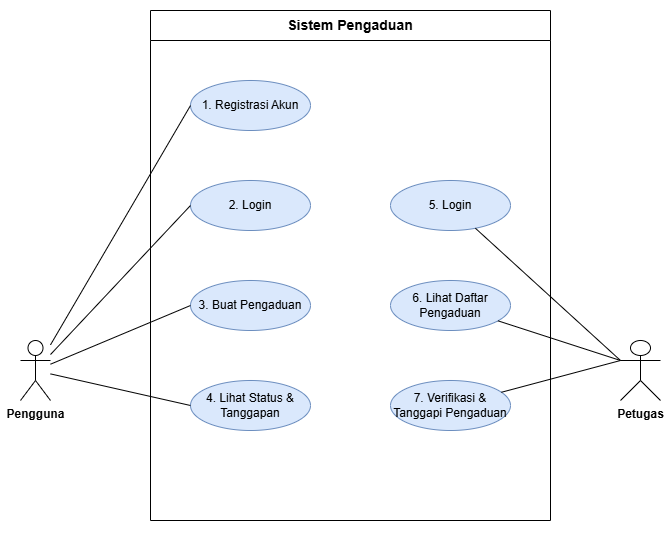

The diagram above was exported from draw.io. Its source (the exported page's mxGraphModel, read from the mxfile embedded in the PNG):
<mxGraphModel dx="1163" dy="575" grid="1" gridSize="10" guides="1" tooltips="1" connect="1" arrows="1" fold="1" page="1" pageScale="1" pageWidth="827" pageHeight="1169" math="0" shadow="0">
  <root>
    <mxCell id="0" />
    <mxCell id="1" parent="0" />
    <mxCell id="2" parent="1" style="shape=umlActor;verticalLabelPosition=bottom;verticalAlign=top;html=1;outlineConnect=0;" value="&lt;b&gt;Pengguna&lt;/b&gt;" vertex="1">
      <mxGeometry height="60" width="30" x="120" y="380" as="geometry" />
    </mxCell>
    <mxCell id="3" parent="1" style="shape=umlActor;verticalLabelPosition=bottom;verticalAlign=top;html=1;outlineConnect=0;" value="&lt;b&gt;&lt;font dir=&quot;auto&quot; style=&quot;vertical-align: inherit;&quot;&gt;&lt;font dir=&quot;auto&quot; style=&quot;vertical-align: inherit;&quot;&gt;Petugas&lt;/font&gt;&lt;/font&gt;&lt;/b&gt;" vertex="1">
      <mxGeometry height="60" width="40" x="720" y="380" as="geometry" />
    </mxCell>
    <mxCell id="4" parent="1" style="swimlane;startSize=30;html=1;whiteSpace=wrap;" value="&lt;h3&gt;Sistem Pengaduan&lt;/h3&gt;" vertex="1">
      <mxGeometry height="510" width="400" x="250" y="50" as="geometry" />
    </mxCell>
    <mxCell id="5" parent="4" style="ellipse;whiteSpace=wrap;html=1;fillColor=#dae8fc;strokeColor=#6c8ebf;" value="1. Registrasi Akun" vertex="1">
      <mxGeometry height="50" width="120" x="40" y="70" as="geometry" />
    </mxCell>
    <mxCell id="6" parent="4" style="ellipse;whiteSpace=wrap;html=1;fillColor=#dae8fc;strokeColor=#6c8ebf;" value="2. Login" vertex="1">
      <mxGeometry height="50" width="120" x="40" y="170" as="geometry" />
    </mxCell>
    <mxCell id="7" parent="4" style="ellipse;whiteSpace=wrap;html=1;fillColor=#dae8fc;strokeColor=#6c8ebf;" value="3. Buat Pengaduan" vertex="1">
      <mxGeometry height="50" width="120" x="40" y="270" as="geometry" />
    </mxCell>
    <mxCell id="8" parent="4" style="ellipse;whiteSpace=wrap;html=1;fillColor=#dae8fc;strokeColor=#6c8ebf;" value="4. Lihat Status &amp; Tanggapan" vertex="1">
      <mxGeometry height="50" width="120" x="40" y="370" as="geometry" />
    </mxCell>
    <mxCell id="9" parent="4" style="ellipse;whiteSpace=wrap;html=1;fillColor=#dae8fc;strokeColor=#6c8ebf;" value="5. Login" vertex="1">
      <mxGeometry height="50" width="120" x="240" y="170" as="geometry" />
    </mxCell>
    <mxCell id="11" parent="4" style="ellipse;whiteSpace=wrap;html=1;fillColor=#dae8fc;strokeColor=#6c8ebf;" value="&lt;font dir=&quot;auto&quot; style=&quot;vertical-align: inherit;&quot;&gt;&lt;font dir=&quot;auto&quot; style=&quot;vertical-align: inherit;&quot;&gt;6. Lihat Daftar Pengaduan&lt;/font&gt;&lt;/font&gt;" vertex="1">
      <mxGeometry height="50" width="120" x="240" y="270" as="geometry" />
    </mxCell>
    <mxCell id="12" parent="4" style="ellipse;whiteSpace=wrap;html=1;fillColor=#dae8fc;strokeColor=#6c8ebf;" value="&lt;font dir=&quot;auto&quot; style=&quot;vertical-align: inherit;&quot;&gt;&lt;font dir=&quot;auto&quot; style=&quot;vertical-align: inherit;&quot;&gt;7. Verifikasi &amp;amp; Tanggapi Pengaduan&lt;/font&gt;&lt;/font&gt;" vertex="1">
      <mxGeometry height="50" width="120" x="240" y="370" as="geometry" />
    </mxCell>
    <mxCell id="13" edge="1" parent="1" source="2" style="endArrow=none;html=1;entryX=0;entryY=0.5;entryDx=0;entryDy=0;" target="5" value="">
      <mxGeometry height="50" relative="1" width="50" as="geometry">
        <mxPoint x="180" y="410" as="sourcePoint" />
        <mxPoint x="230" y="360" as="targetPoint" />
      </mxGeometry>
    </mxCell>
    <mxCell id="14" edge="1" parent="1" source="2" style="endArrow=none;html=1;entryX=0;entryY=0.5;entryDx=0;entryDy=0;" target="6" value="">
      <mxGeometry height="50" relative="1" width="50" as="geometry">
        <mxPoint x="180" y="410" as="sourcePoint" />
        <mxPoint x="230" y="360" as="targetPoint" />
      </mxGeometry>
    </mxCell>
    <mxCell id="15" edge="1" parent="1" source="2" style="endArrow=none;html=1;entryX=0;entryY=0.5;entryDx=0;entryDy=0;" target="7" value="">
      <mxGeometry height="50" relative="1" width="50" as="geometry">
        <mxPoint x="180" y="410" as="sourcePoint" />
        <mxPoint x="230" y="360" as="targetPoint" />
      </mxGeometry>
    </mxCell>
    <mxCell id="16" edge="1" parent="1" source="2" style="endArrow=none;html=1;entryX=0;entryY=0.5;entryDx=0;entryDy=0;" target="8" value="">
      <mxGeometry height="50" relative="1" width="50" as="geometry">
        <mxPoint x="180" y="410" as="sourcePoint" />
        <mxPoint x="230" y="360" as="targetPoint" />
      </mxGeometry>
    </mxCell>
    <mxCell id="17" edge="1" parent="1" style="endArrow=none;html=1;" target="9" value="">
      <mxGeometry height="50" relative="1" width="50" as="geometry">
        <mxPoint x="720" y="400" as="sourcePoint" />
        <mxPoint x="720" y="360" as="targetPoint" />
      </mxGeometry>
    </mxCell>
    <mxCell id="19" edge="1" parent="1" style="endArrow=none;html=1;" target="11" value="">
      <mxGeometry height="50" relative="1" width="50" as="geometry">
        <mxPoint x="720" y="400" as="sourcePoint" />
        <mxPoint x="720" y="360" as="targetPoint" />
      </mxGeometry>
    </mxCell>
    <mxCell id="20" edge="1" parent="1" source="3" style="endArrow=none;html=1;exitX=0;exitY=0.3333333333333333;exitDx=0;exitDy=0;exitPerimeter=0;" target="12" value="">
      <mxGeometry height="50" relative="1" width="50" as="geometry">
        <mxPoint x="670" y="410" as="sourcePoint" />
        <mxPoint x="720" y="360" as="targetPoint" />
      </mxGeometry>
    </mxCell>
    <mxCell id="TvmZfplGsLOf4QsAI_jI-20" parent="1" style="rounded=0;whiteSpace=wrap;html=1;fillColor=none;strokeColor=none;" value="" vertex="1">
      <mxGeometry height="540" width="670" x="100" y="40" as="geometry" />
    </mxCell>
  </root>
</mxGraphModel>